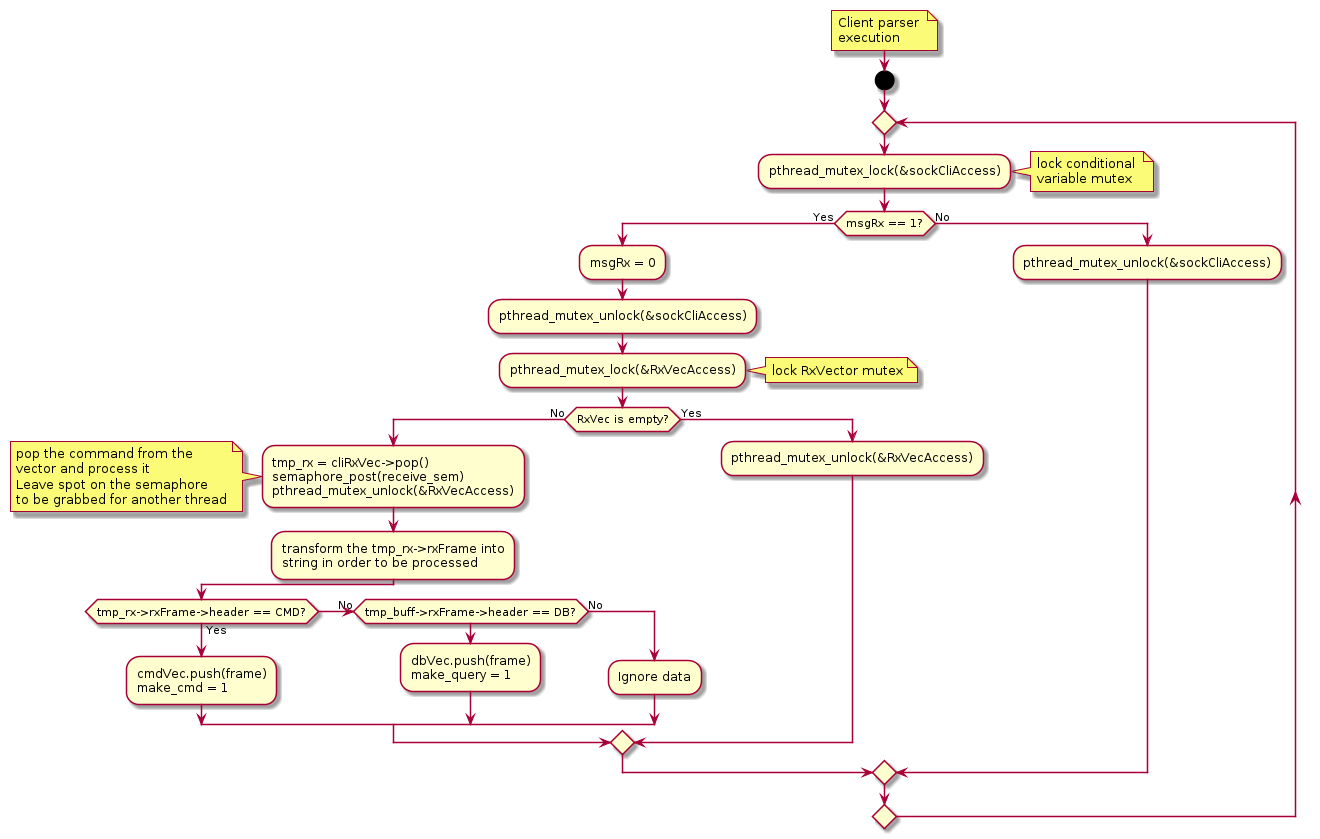

The diagram above was rendered by PlantUML. Its source (embedded in the PNG):
@startuml
'-----------------------
  note right
    Client parser 
    execution
  end note
'-----------------------
start
    repeat
        :pthread_mutex_lock(&sockCliAccess);
        note right
            lock conditional 
            variable mutex
        end note
        if (msgRx == 1?) then (Yes)
            :msgRx = 0;
            :pthread_mutex_unlock(&sockCliAccess);
            :pthread_mutex_lock(&RxVecAccess);
            note right
                lock RxVector mutex
            end note
            if (RxVec is empty?) then (No)
                :tmp_rx = cliRxVec->pop()
                semaphore_post(receive_sem)
                pthread_mutex_unlock(&RxVecAccess);
                note left
                    pop the command from the
                    vector and process it
                    Leave spot on the semaphore
                    to be grabbed for another thread
                end note
                :transform the tmp_rx->rxFrame into
                string in order to be processed;
                if(tmp_rx->rxFrame->header == CMD?) then (Yes)
                    :cmdVec.push(frame)
                    make_cmd = 1;
                (No) elseif (tmp_buff->rxFrame->header == DB?)
                    :dbVec.push(frame)
                    make_query = 1;
                else (No)
                    :Ignore data;
                endif
            else (Yes)
                :pthread_mutex_unlock(&RxVecAccess);
            endif
        else (No)
            :pthread_mutex_unlock(&sockCliAccess);
        endif
   repeat while()
 
'-----------------------
@enduml